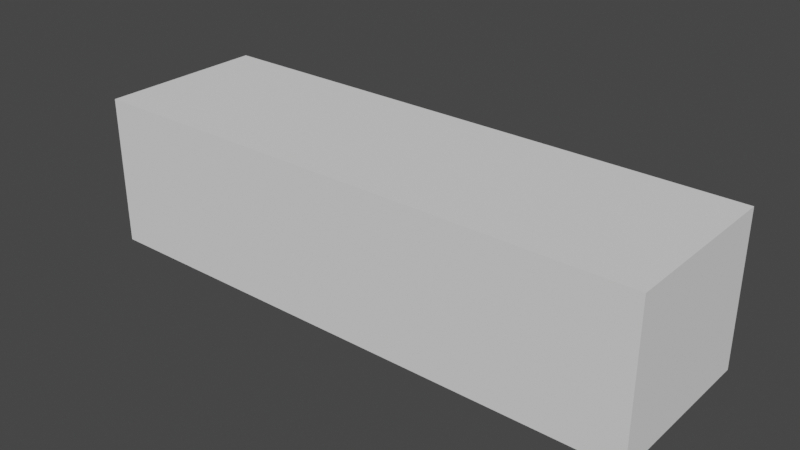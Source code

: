 # Source: Stage.blend  (saved by Blender 2.82.7; exported with 4.5.12 LTS)
import bpy
from mathutils import Matrix  # noqa: F401  (used for matrix-valued properties, if any)

bpy.ops.wm.read_factory_settings(use_empty=True)
scene = bpy.context.scene
scene.name = 'Scene'

# ---- collections
col_collection = bpy.data.collections.new('Collection'); scene.collection.children.link(col_collection)
col_cube = bpy.data.collections.new('Cube'); scene.collection.children.link(col_cube)

# ---- world
world_world = bpy.data.worlds.new('World'); scene.world = world_world
world_world.use_nodes = True; world_world.node_tree.nodes.clear()
_N = world_world.node_tree.nodes; _L = world_world.node_tree.links
n0 = _N.new('ShaderNodeOutputWorld'); n0.name = 'World Output'; n0.location = (300, 300)
n1 = _N.new('ShaderNodeBackground'); n1.name = 'Background'; n1.location = (10, 300)
n1.inputs[0].default_value = (0.05088, 0.05088, 0.05088, 1.0)
_L.new(n1.outputs[0], n0.inputs[0])
n0.is_active_output = True
world_world.color = (0.05088, 0.05088, 0.05088)
world_world.use_sun_shadow = False
world_world.sun_shadow_jitter_overblur = 0.0

# ---- meshes
me_plane_002 = bpy.data.meshes.new('Plane.002')
me_plane_002.from_pydata([(-75.0, -2.186e-06, 20.0), (75.0, -2.186e-06, 20.0), (-75.0, 2.186e-06, -20.0), (75.0, 2.186e-06, -20.0), (75.0, 45.0, 20.0), (75.0, 45.0, -20.0), (-75.0, 45.0, 20.0), (-75.0, 45.0, -20.0), (-75.0, 0.0, 0.0), (0.0, -2.186e-06, 20.0), (75.0, 0.0, 0.0), (0.0, 2.186e-06, -20.0), (75.0, 45.0, 6.557e-06), (75.0, 22.5, -20.0), (75.0, 22.5, 20.0), (-75.0, 45.0, 6.557e-06), (-75.0, 22.5, -20.0), (0.0, 45.0, 20.0), (-75.0, 22.5, 20.0), (0.0, 45.0, -20.0), (-75.0, 22.5, 3.278e-06), (0.0, 22.5, 20.0), (0.0, 22.5, -20.0), (75.0, 22.5, 3.278e-06), (0.0, 0.0, 0.0)], [], [(12, 23, 14, 4), (13, 23, 12, 5), (13, 5, 19, 22), (14, 1, 9, 21), (11, 22, 16, 2), (18, 20, 15, 6), (0, 8, 20, 18), (1, 14, 23, 10), (6, 17, 21, 18), (16, 22, 19, 7), (0, 18, 21, 9), (20, 16, 7, 15), (0, 9, 24, 8), (8, 2, 16, 20), (3, 10, 23, 13), (10, 24, 9, 1), (22, 11, 3, 13), (21, 17, 4, 14), (11, 24, 10, 3), (2, 8, 24, 11)])
_uv = me_plane_002.uv_layers.new(name='UVMap')
_uv.uv.foreach_set('vector', [0.5333, 0.7948, 0.7635, 0.7948, 0.7635, 0.9995, 0.5333, 0.9995, 0.7635, 0.5901, 0.7635, 0.7948, 0.5333, 0.7948, 0.5333, 0.5901, 0.1531, 5.477e-05, 0.3031, 5.477e-05, 0.3031, 0.5, 0.1531, 0.5, 0.15, 0.9999, 5.479e-05, 0.9999, 5.477e-05, 0.5, 0.15, 0.5, 0.003155, 0.5, 0.1531, 0.5, 0.1531, 0.9999, 0.003155, 0.9999, 0.5143, 0.7914, 0.7545, 0.7914, 0.7545, 0.9973, 0.5143, 0.9973, 0.5143, 0.5856, 0.7545, 0.5856, 0.7545, 0.7914, 0.5143, 0.7914, 0.9938, 0.9995, 0.7635, 0.9995, 0.7635, 0.7948, 0.9938, 0.7948, 0.3, 5.477e-05, 0.3, 0.5, 0.15, 0.5, 0.15, 5.482e-05, 0.1531, 0.9999, 0.1531, 0.5, 0.3031, 0.5, 0.3031, 0.9999, 5.479e-05, 5.482e-05, 0.15, 5.482e-05, 0.15, 0.5, 5.477e-05, 0.5, 0.7545, 0.7914, 0.9947, 0.7914, 0.9947, 0.9973, 0.7545, 0.9973, 1.002, -0.0007307, 1.002, 0.4992, 0.8689, 0.4992, 0.8689, -0.0007307, 0.7545, 0.5856, 0.9947, 0.5856, 0.9947, 0.7914, 0.7545, 0.7914, 0.9938, 0.5901, 0.9938, 0.7948, 0.7635, 0.7948, 0.7635, 0.5901, 0.8689, 0.9992, 0.8689, 0.4992, 1.002, 0.4992, 1.002, 0.9992, 0.1531, 0.5, 0.003155, 0.5, 0.003155, 5.477e-05, 0.1531, 5.477e-05, 0.15, 0.5, 0.3, 0.5, 0.3, 0.9999, 0.15, 0.9999, 0.7356, 0.4992, 0.8689, 0.4992, 0.8689, 0.9992, 0.7356, 0.9992, 0.7356, -0.0007307, 0.8689, -0.0007307, 0.8689, 0.4992, 0.7356, 0.4992])
me_plane_002.use_remesh_fix_poles = True
me_plane_002.use_remesh_preserve_attributes = False
me_plane_002.use_mirror_vertex_groups = False
me_plane_002.update()

# ---- objects
ob_stage = bpy.data.objects.new('Stage', me_plane_002)

# ---- transforms, parenting, visibility, modifiers, constraints
ob_stage.location = (0.0, 0.0, 0.0)
ob_stage.lineart.crease_threshold = 0.0

# ---- collection membership
col_collection.objects.link(ob_stage)

# ---- scene / render settings (as saved in the file)
scene.frame_start = 1; scene.frame_end = 250; scene.frame_set(1)
scene.render.engine = 'BLENDER_EEVEE_NEXT'
scene.cycles.use_denoising = False
scene.cycles.samples = 128
scene.cycles.sampling_pattern = 'TABULATED_SOBOL'
scene.cycles.use_adaptive_sampling = False
scene.cycles.use_light_tree = False
scene.view_settings.view_transform = 'Filmic'
bpy.context.view_layer.update()

# ---- added for rendering (the .blend has no active camera and no usable light): camera, sun
cam_auto = bpy.data.cameras.new('AutoCamera')
cam_auto.lens = 50.0
cam_auto.sensor_width = 36.0
cam_auto.clip_end = 2624.52
ob_auto_camera = bpy.data.objects.new('AutoCamera', cam_auto)
scene.collection.objects.link(ob_auto_camera)
ob_auto_camera.location = (149.546, -156.955, 119.637)
ob_auto_camera.rotation_euler = (1.09748, -7.21219e-08, 0.694738)
scene.camera = ob_auto_camera
light_auto_sun = bpy.data.lights.new('AutoSun', 'SUN')
light_auto_sun.energy = 3.0
light_auto_sun.angle = 0.0523599
ob_auto_sun = bpy.data.objects.new('AutoSun', light_auto_sun)
scene.collection.objects.link(ob_auto_sun)
ob_auto_sun.rotation_euler = (0.872665, 0.174533, 0.523599)
bpy.context.view_layer.update()
